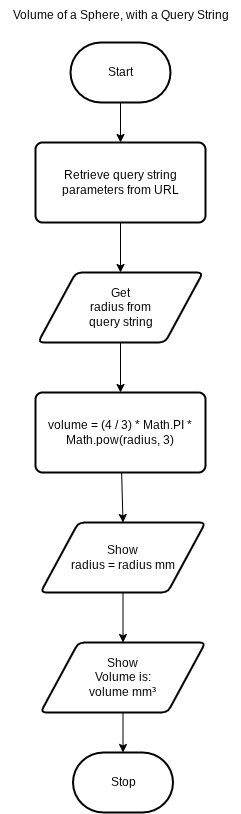

The diagram above was exported from draw.io. Its source (the exported page's mxGraphModel, read from the mxfile embedded in the PNG):
<mxGraphModel dx="683" dy="487" grid="1" gridSize="10" guides="1" tooltips="1" connect="1" arrows="1" fold="1" page="1" pageScale="1" pageWidth="850" pageHeight="1100" math="0" shadow="0">
  <root>
    <mxCell id="0" />
    <mxCell id="1" parent="0" />
    <mxCell id="10" style="edgeStyle=none;html=1;entryX=0.5;entryY=0;entryDx=0;entryDy=0;" edge="1" parent="1" source="2" target="5">
      <mxGeometry relative="1" as="geometry" />
    </mxCell>
    <mxCell id="2" value="Start" style="strokeWidth=2;html=1;shape=mxgraph.flowchart.terminator;whiteSpace=wrap;" parent="1" vertex="1">
      <mxGeometry x="250" y="100" width="100" height="60" as="geometry" />
    </mxCell>
    <mxCell id="12" style="edgeStyle=none;html=1;entryX=0.5;entryY=0;entryDx=0;entryDy=0;" edge="1" parent="1" source="4" target="6">
      <mxGeometry relative="1" as="geometry" />
    </mxCell>
    <mxCell id="4" value="Get&lt;div&gt;radius from&lt;/div&gt;&lt;div&gt;query string&lt;/div&gt;" style="shape=parallelogram;html=1;strokeWidth=2;perimeter=parallelogramPerimeter;whiteSpace=wrap;rounded=1;arcSize=12;size=0.23;" vertex="1" parent="1">
      <mxGeometry x="217.5" y="330" width="165" height="70" as="geometry" />
    </mxCell>
    <mxCell id="11" style="edgeStyle=none;html=1;entryX=0.5;entryY=0;entryDx=0;entryDy=0;" edge="1" parent="1" source="5" target="4">
      <mxGeometry relative="1" as="geometry" />
    </mxCell>
    <mxCell id="5" value="Retrieve query string parameters from URL" style="rounded=1;whiteSpace=wrap;html=1;absoluteArcSize=1;arcSize=14;strokeWidth=2;" vertex="1" parent="1">
      <mxGeometry x="215" y="200" width="170" height="80" as="geometry" />
    </mxCell>
    <mxCell id="13" style="edgeStyle=none;html=1;entryX=0.5;entryY=0;entryDx=0;entryDy=0;" edge="1" parent="1" source="6" target="7">
      <mxGeometry relative="1" as="geometry" />
    </mxCell>
    <mxCell id="6" value="volume = (4 / 3) * Math.PI * Math.pow(radius, 3)" style="rounded=1;whiteSpace=wrap;html=1;absoluteArcSize=1;arcSize=14;strokeWidth=2;" vertex="1" parent="1">
      <mxGeometry x="215" y="450" width="170" height="80" as="geometry" />
    </mxCell>
    <mxCell id="14" style="edgeStyle=none;html=1;entryX=0.5;entryY=0;entryDx=0;entryDy=0;" edge="1" parent="1" source="7" target="8">
      <mxGeometry relative="1" as="geometry" />
    </mxCell>
    <mxCell id="7" value="Show&lt;div&gt;radius = radius mm&lt;/div&gt;" style="shape=parallelogram;html=1;strokeWidth=2;perimeter=parallelogramPerimeter;whiteSpace=wrap;rounded=1;arcSize=12;size=0.23;" vertex="1" parent="1">
      <mxGeometry x="220" y="580" width="165" height="70" as="geometry" />
    </mxCell>
    <mxCell id="8" value="Show&lt;div&gt;Volume is:&lt;/div&gt;&lt;div&gt;volume mm³&lt;/div&gt;" style="shape=parallelogram;html=1;strokeWidth=2;perimeter=parallelogramPerimeter;whiteSpace=wrap;rounded=1;arcSize=12;size=0.23;" vertex="1" parent="1">
      <mxGeometry x="220" y="700" width="165" height="70" as="geometry" />
    </mxCell>
    <mxCell id="9" value="Stop" style="strokeWidth=2;html=1;shape=mxgraph.flowchart.terminator;whiteSpace=wrap;" vertex="1" parent="1">
      <mxGeometry x="252.5" y="810" width="100" height="60" as="geometry" />
    </mxCell>
    <mxCell id="15" style="edgeStyle=none;html=1;entryX=0.5;entryY=0;entryDx=0;entryDy=0;entryPerimeter=0;" edge="1" parent="1" source="8" target="9">
      <mxGeometry relative="1" as="geometry" />
    </mxCell>
    <mxCell id="16" value="Volume of a Sphere, with a Query String" style="text;html=1;align=center;verticalAlign=middle;resizable=0;points=[];autosize=1;strokeColor=none;fillColor=none;" vertex="1" parent="1">
      <mxGeometry x="180" y="58" width="240" height="30" as="geometry" />
    </mxCell>
  </root>
</mxGraphModel>